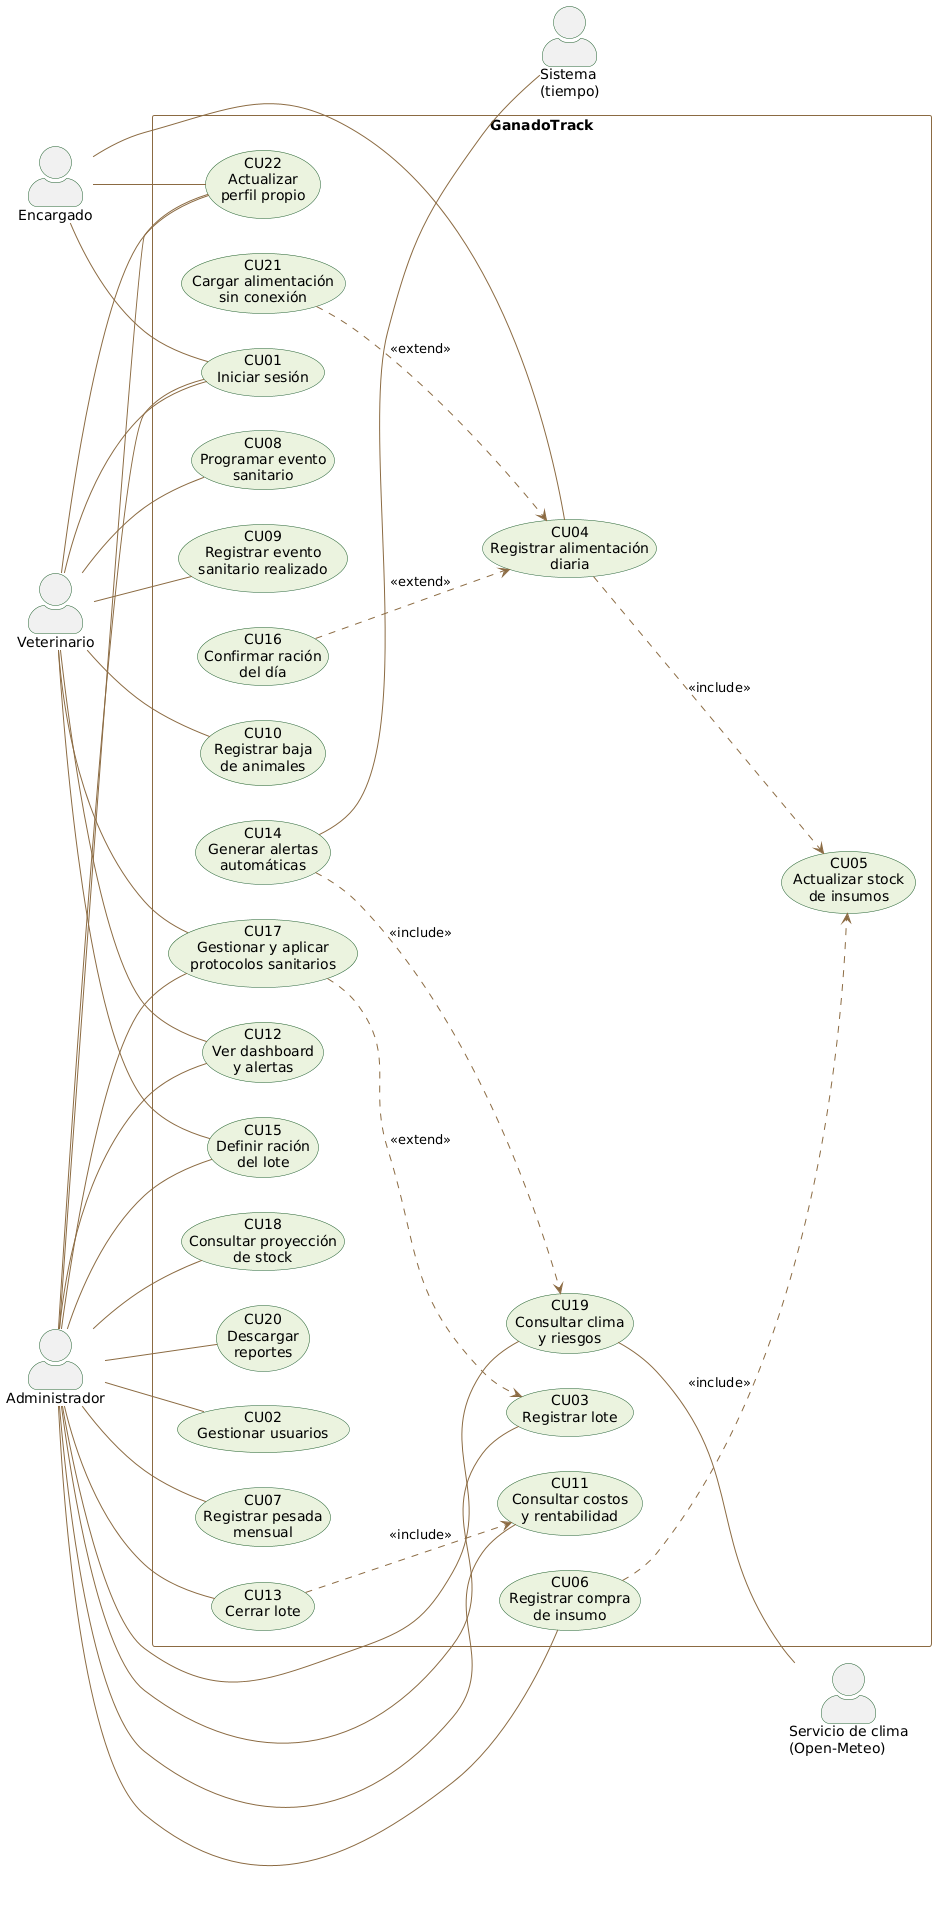

The diagram above was rendered by PlantUML. Its source (embedded in the PNG):
@startuml
skinparam backgroundColor white
skinparam defaultFontName "Segoe UI"
skinparam usecase {
 BackgroundColor #EAF2DF
 BorderColor #1F5E2C
}
skinparam actorBorderColor #1F5E2C
skinparam rectangleBorderColor #8B6B43
skinparam ArrowColor #8B6B43
left to right direction
skinparam packageStyle rectangle
skinparam actorStyle awesome

actor "Administrador" as ADM
actor "Encargado" as ENC
actor "Veterinario" as VET
actor "Sistema\n(tiempo)" as SIS

rectangle GanadoTrack {
  usecase "CU01\nIniciar sesión" as CU01
  usecase "CU02\nGestionar usuarios" as CU02
  usecase "CU03\nRegistrar lote" as CU03
  usecase "CU04\nRegistrar alimentación\ndiaria" as CU04
  usecase "CU05\nActualizar stock\nde insumos" as CU05
  usecase "CU06\nRegistrar compra\nde insumo" as CU06
  usecase "CU07\nRegistrar pesada\nmensual" as CU07
  usecase "CU08\nProgramar evento\nsanitario" as CU08
  usecase "CU09\nRegistrar evento\nsanitario realizado" as CU09
  usecase "CU10\nRegistrar baja\nde animales" as CU10
  usecase "CU11\nConsultar costos\ny rentabilidad" as CU11
  usecase "CU12\nVer dashboard\ny alertas" as CU12
  usecase "CU13\nCerrar lote" as CU13
  usecase "CU14\nGenerar alertas\nautomáticas" as CU14
  usecase "CU15\nDefinir ración\ndel lote" as CU15
  usecase "CU16\nConfirmar ración\ndel día" as CU16
  usecase "CU17\nGestionar y aplicar\nprotocolos sanitarios" as CU17
  usecase "CU18\nConsultar proyección\nde stock" as CU18
  usecase "CU19\nConsultar clima\ny riesgos" as CU19
  usecase "CU20\nDescargar\nreportes" as CU20
  usecase "CU21\nCargar alimentación\nsin conexión" as CU21
  usecase "CU22\nActualizar\nperfil propio" as CU22
}

actor "Servicio de clima\n(Open-Meteo)" as CLI

ADM -- CU01
ENC -- CU01
VET -- CU01

ADM -- CU02
ADM -- CU03
ADM -- CU06
ADM -- CU07
ADM -- CU11
ADM -- CU12
ADM -- CU13
ADM -- CU15
ADM -- CU17
ADM -- CU18
ADM -- CU19
ADM -- CU20

ENC -- CU04

VET -- CU08
VET -- CU09
VET -- CU10
VET -- CU12
VET -- CU15
VET -- CU17

CU04 ..> CU05 : <<include>>
CU06 ..> CU05 : <<include>>
CU13 ..> CU11 : <<include>>
CU17 ..> CU03 : <<extend>>
CU16 ..> CU04 : <<extend>>
CU21 ..> CU04 : <<extend>>

ADM -- CU22
ENC -- CU22
VET -- CU22

CU14 -- SIS
CU14 ..> CU19 : <<include>>
CU19 -- CLI
@enduml